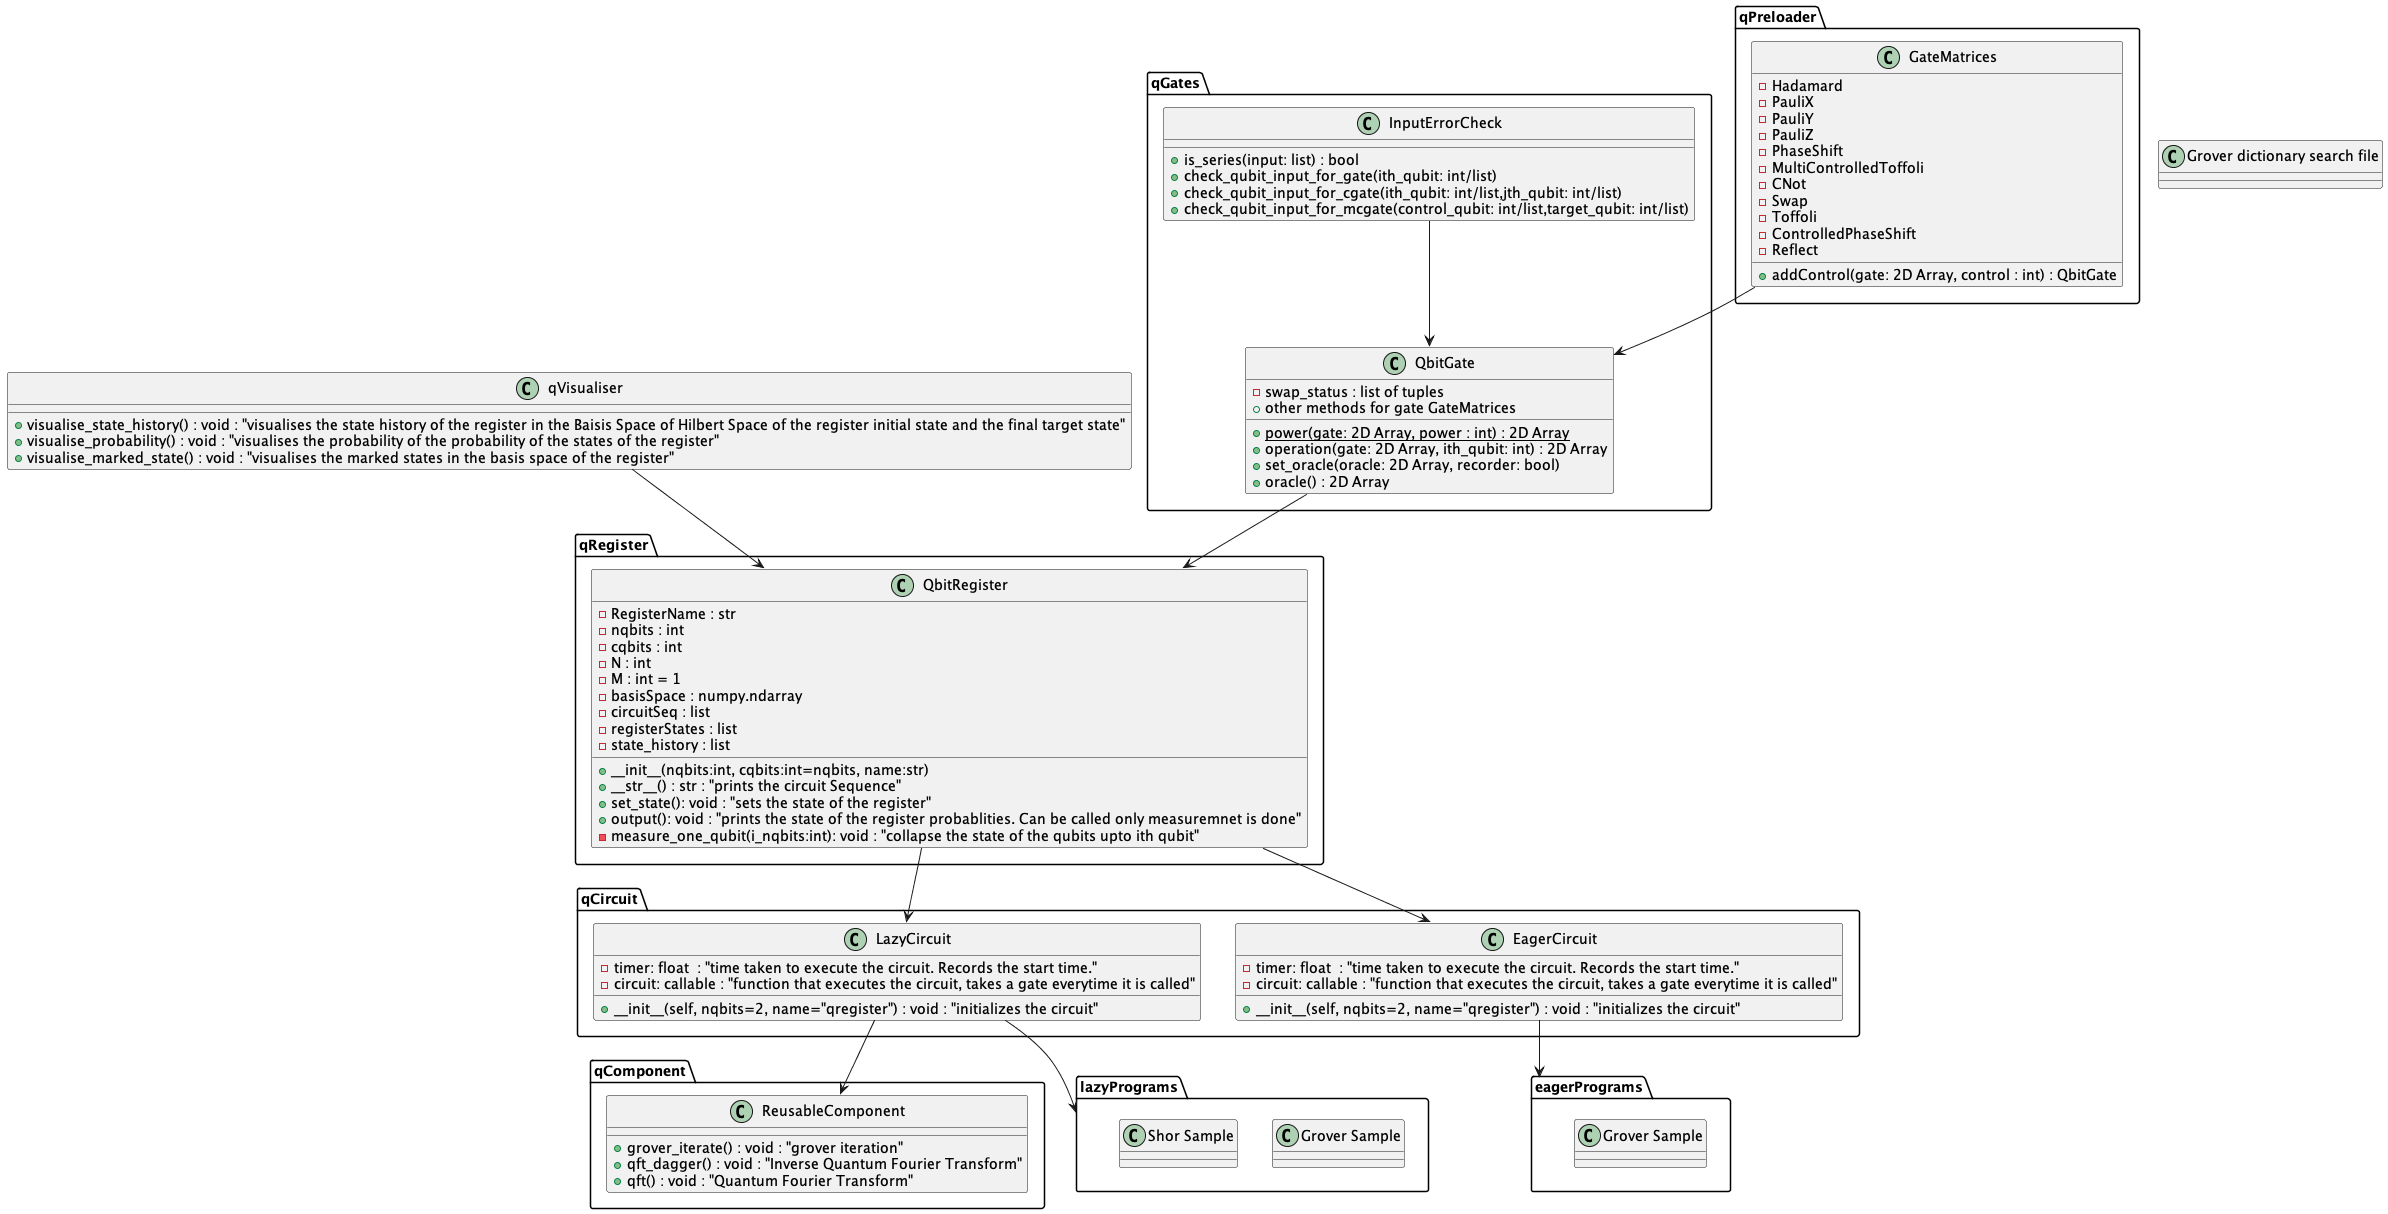

The diagram above was rendered by PlantUML. Its source (embedded in the PNG):
@startuml


package qPreloader {
    class GateMatrices {
        - Hadamard
        - PauliX
        - PauliY
        - PauliZ
        - PhaseShift
        - MultiControlledToffoli
        - CNot
        - Swap
        - Toffoli
        - ControlledPhaseShift
        - Reflect 

        + addControl(gate: 2D Array, control : int) : QbitGate

    }

}

package qGates {
    class QbitGate{
        - swap_status : list of tuples
        {static} + power(gate: 2D Array, power : int) : 2D Array
        + operation(gate: 2D Array, ith_qubit: int) : 2D Array
        + set_oracle(oracle: 2D Array, recorder: bool)
        + oracle() : 2D Array
        + other methods for gate GateMatrices
    
    }
    class InputErrorCheck {
        + is_series(input: list) : bool
        + check_qubit_input_for_gate(ith_qubit: int/list) 
        + check_qubit_input_for_cgate(ith_qubit: int/list,jth_qubit: int/list)
        + check_qubit_input_for_mcgate(control_qubit: int/list,target_qubit: int/list)


    }
}

package qRegister {
    class QbitRegister {
            - RegisterName : str
            - nqbits : int
            - cqbits : int
            - N : int
            - M : int = 1
            - basisSpace : numpy.ndarray
            - circuitSeq : list
            - registerStates : list
            - state_history : list
            
            + __init__(nqbits:int, cqbits:int=nqbits, name:str)
            + __str__() : str : "prints the circuit Sequence"
            + set_state(): void : "sets the state of the register"
            + output(): void : "prints the state of the register probablities. Can be called only measuremnet is done"
            - measure_one_qubit(i_nqbits:int): void : "collapse the state of the qubits upto ith qubit"

    }

}

package qCircuit {
    class LazyCircuit {

        - timer: float  : "time taken to execute the circuit. Records the start time."                      
        - circuit: callable : "function that executes the circuit, takes a gate everytime it is called"     

        + __init__(self, nqbits=2, name="qregister") : void : "initializes the circuit"

    }
    class EagerCircuit {
            
            - timer: float  : "time taken to execute the circuit. Records the start time."                      
            - circuit: callable : "function that executes the circuit, takes a gate everytime it is called"     
    
            + __init__(self, nqbits=2, name="qregister") : void : "initializes the circuit"
    }
}



package qComponent {
    class ReusableComponent {
        + grover_iterate() : void : "grover iteration"
        + qft_dagger() : void : "Inverse Quantum Fourier Transform"
        + qft() : void : "Quantum Fourier Transform"
     
    }



}

class qVisualiser {
    + visualise_state_history() : void : "visualises the state history of the register in the Baisis Space of Hilbert Space of the register initial state and the final target state"
    + visualise_probability() : void : "visualises the probability of the probability of the states of the register"
    + visualise_marked_state() : void : "visualises the marked states in the basis space of the register"

}
InputErrorCheck --> QbitGate
GateMatrices --> QbitGate
QbitGate --> QbitRegister
QbitRegister --> LazyCircuit
QbitRegister --> EagerCircuit
LazyCircuit --> ReusableComponent

qVisualiser --> QbitRegister

LazyCircuit --> lazyPrograms
EagerCircuit --> eagerPrograms

package lazyPrograms {
    class "Grover Sample" {
    }
    class "Shor Sample" {
    }
}

package eagerPrograms {
    class "Grover Sample" {
    }
}

class "Grover dictionary search file" {
}

@enduml